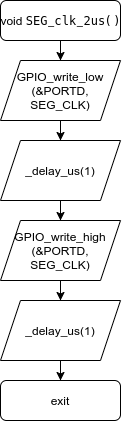

The diagram above was exported from draw.io. Its source (the exported page's mxGraphModel, read from the mxfile embedded in the PNG):
<mxGraphModel dx="525" dy="388" grid="1" gridSize="10" guides="1" tooltips="1" connect="1" arrows="1" fold="1" page="1" pageScale="1" pageWidth="827" pageHeight="1169" math="0" shadow="0">
  <root>
    <mxCell id="WIyWlLk6GJQsqaUBKTNV-0" />
    <mxCell id="WIyWlLk6GJQsqaUBKTNV-1" parent="WIyWlLk6GJQsqaUBKTNV-0" />
    <mxCell id="B2u5LrIYZaIR4uESkwKR-0" value="" style="edgeStyle=orthogonalEdgeStyle;rounded=0;orthogonalLoop=1;jettySize=auto;html=1;" edge="1" parent="WIyWlLk6GJQsqaUBKTNV-1" source="WIyWlLk6GJQsqaUBKTNV-3" target="4Cep0Ib3QEh4rIlWjHIn-5">
      <mxGeometry relative="1" as="geometry" />
    </mxCell>
    <mxCell id="WIyWlLk6GJQsqaUBKTNV-3" value="void&amp;nbsp;&lt;code&gt;SEG_clk_2us()&lt;/code&gt;" style="rounded=1;whiteSpace=wrap;html=1;fontSize=12;glass=0;strokeWidth=1;shadow=0;" parent="WIyWlLk6GJQsqaUBKTNV-1" vertex="1">
      <mxGeometry x="340" y="60" width="120" height="40" as="geometry" />
    </mxCell>
    <mxCell id="B2u5LrIYZaIR4uESkwKR-3" value="" style="edgeStyle=orthogonalEdgeStyle;rounded=0;orthogonalLoop=1;jettySize=auto;html=1;" edge="1" parent="WIyWlLk6GJQsqaUBKTNV-1" source="4Cep0Ib3QEh4rIlWjHIn-4" target="B2u5LrIYZaIR4uESkwKR-2">
      <mxGeometry relative="1" as="geometry" />
    </mxCell>
    <mxCell id="4Cep0Ib3QEh4rIlWjHIn-4" value="_delay_us(1)" style="shape=parallelogram;perimeter=parallelogramPerimeter;whiteSpace=wrap;html=1;fixedSize=1;" parent="WIyWlLk6GJQsqaUBKTNV-1" vertex="1">
      <mxGeometry x="340" y="200" width="120" height="60" as="geometry" />
    </mxCell>
    <mxCell id="B2u5LrIYZaIR4uESkwKR-1" value="" style="edgeStyle=orthogonalEdgeStyle;rounded=0;orthogonalLoop=1;jettySize=auto;html=1;" edge="1" parent="WIyWlLk6GJQsqaUBKTNV-1" source="4Cep0Ib3QEh4rIlWjHIn-5" target="4Cep0Ib3QEh4rIlWjHIn-4">
      <mxGeometry relative="1" as="geometry" />
    </mxCell>
    <mxCell id="4Cep0Ib3QEh4rIlWjHIn-5" value="GPIO_write_low&lt;br&gt;(&amp;amp;PORTD, SEG_CLK)" style="shape=parallelogram;perimeter=parallelogramPerimeter;whiteSpace=wrap;html=1;fixedSize=1;" parent="WIyWlLk6GJQsqaUBKTNV-1" vertex="1">
      <mxGeometry x="340" y="120" width="120" height="60" as="geometry" />
    </mxCell>
    <mxCell id="B2u5LrIYZaIR4uESkwKR-5" value="" style="edgeStyle=orthogonalEdgeStyle;rounded=0;orthogonalLoop=1;jettySize=auto;html=1;" edge="1" parent="WIyWlLk6GJQsqaUBKTNV-1" source="B2u5LrIYZaIR4uESkwKR-2" target="B2u5LrIYZaIR4uESkwKR-4">
      <mxGeometry relative="1" as="geometry" />
    </mxCell>
    <mxCell id="B2u5LrIYZaIR4uESkwKR-2" value="GPIO_write_high&lt;br&gt;(&amp;amp;PORTD, SEG_CLK)" style="shape=parallelogram;perimeter=parallelogramPerimeter;whiteSpace=wrap;html=1;fixedSize=1;" vertex="1" parent="WIyWlLk6GJQsqaUBKTNV-1">
      <mxGeometry x="340" y="280" width="120" height="60" as="geometry" />
    </mxCell>
    <mxCell id="B2u5LrIYZaIR4uESkwKR-7" value="" style="edgeStyle=orthogonalEdgeStyle;rounded=0;orthogonalLoop=1;jettySize=auto;html=1;" edge="1" parent="WIyWlLk6GJQsqaUBKTNV-1" source="B2u5LrIYZaIR4uESkwKR-4" target="B2u5LrIYZaIR4uESkwKR-6">
      <mxGeometry relative="1" as="geometry" />
    </mxCell>
    <mxCell id="B2u5LrIYZaIR4uESkwKR-4" value="_delay_us(1)" style="shape=parallelogram;perimeter=parallelogramPerimeter;whiteSpace=wrap;html=1;fixedSize=1;" vertex="1" parent="WIyWlLk6GJQsqaUBKTNV-1">
      <mxGeometry x="340" y="360" width="120" height="60" as="geometry" />
    </mxCell>
    <mxCell id="B2u5LrIYZaIR4uESkwKR-6" value="exit" style="rounded=1;whiteSpace=wrap;html=1;fontSize=12;glass=0;strokeWidth=1;shadow=0;" vertex="1" parent="WIyWlLk6GJQsqaUBKTNV-1">
      <mxGeometry x="340" y="440" width="120" height="40" as="geometry" />
    </mxCell>
  </root>
</mxGraphModel>